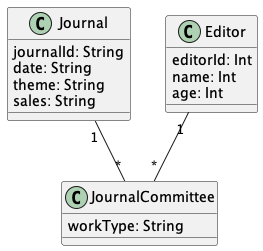

The diagram above was rendered by PlantUML. Its source (embedded in the PNG):
@startuml "JournalCommittee"


class Journal{
  journalId: String
  date: String
  theme: String
  sales: String
}

class Editor{
  editorId: Int
  name: Int
  age: Int
}

class JournalCommittee{
  workType: String
}



Journal "1" -- "*" JournalCommittee

Editor "1" -- "*" JournalCommittee


@enduml